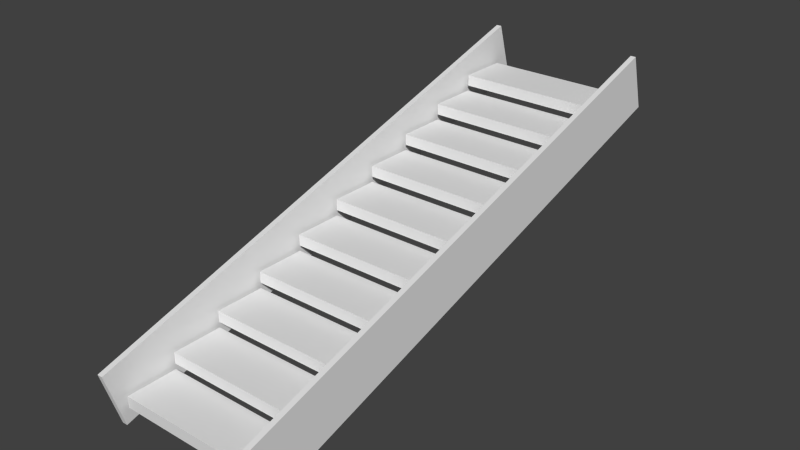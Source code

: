 # Source: Staircase.blend  (saved by Blender 2.73.0; exported with 4.5.12 LTS)
import bpy
from mathutils import Matrix  # noqa: F401  (used for matrix-valued properties, if any)

bpy.ops.wm.read_factory_settings(use_empty=True)
scene = bpy.context.scene
scene.name = 'Scene'

# ---- collections
col_collection_1 = bpy.data.collections.new('Collection 1'); scene.collection.children.link(col_collection_1)

# ---- materials (node trees are filled in below, after node groups)
mat_material = bpy.data.materials.new('Material')
mat_material.alpha_threshold = 0.0
mat_material.use_transparent_shadow = False
mat_material.roughness = 0.5
mat_material.line_color = (0.0, 0.0, 0.0, 1.0)

# ---- material node trees

# ---- world
world_world = bpy.data.worlds.new('World'); scene.world = world_world
world_world.color = (0.05088, 0.05088, 0.05088)
world_world.use_sun_shadow = False
world_world.sun_shadow_jitter_overblur = 0.0
world_world.cycles.sampling_method = 'MANUAL'
world_world.cycles.sample_map_resolution = 256

# ---- meshes
me_cube = bpy.data.meshes.new('Cube')
me_cube.from_pydata([(1.0, 1.0, -1.0), (1.0, -1.0, -1.0), (-1.0, -1.0, -1.0), (-1.0, 1.0, -1.0), (1.0, 1.0, 1.0), (1.0, -1.0, 1.0), (-1.0, -1.0, 1.0), (-1.0, 1.0, 1.0), (1.0, 3.0, 2.0), (1.0, 1.0, 2.0), (-1.0, 1.0, 2.0), (-1.0, 3.0, 2.0), (1.0, 3.0, 4.0), (1.0, 1.0, 4.0), (-1.0, 1.0, 4.0), (-1.0, 3.0, 4.0), (1.0, 5.0, 5.0), (1.0, 3.0, 5.0), (-1.0, 3.0, 5.0), (-1.0, 5.0, 5.0), (1.0, 5.0, 7.0), (1.0, 3.0, 7.0), (-1.0, 3.0, 7.0), (-1.0, 5.0, 7.0), (1.0, 7.0, 8.0), (1.0, 5.0, 8.0), (-1.0, 5.0, 8.0), (-1.0, 7.0, 8.0), (1.0, 7.0, 10.0), (1.0, 5.0, 10.0), (-1.0, 5.0, 10.0), (-1.0, 7.0, 10.0), (1.0, 9.0, 11.0), (1.0, 7.0, 11.0), (-1.0, 7.0, 11.0), (-1.0, 9.0, 11.0), (1.0, 9.0, 13.0), (1.0, 7.0, 13.0), (-1.0, 7.0, 13.0), (-1.0, 9.0, 13.0), (1.0, 11.0, 14.0), (1.0, 9.0, 14.0), (-1.0, 9.0, 14.0), (-1.0, 11.0, 14.0), (1.0, 11.0, 16.0), (1.0, 9.0, 16.0), (-1.0, 9.0, 16.0), (-1.0, 11.0, 16.0), (1.0, 13.0, 17.0), (1.0, 11.0, 17.0), (-1.0, 11.0, 17.0), (-1.0, 13.0, 17.0), (1.0, 13.0, 19.0), (1.0, 11.0, 19.0), (-1.0, 11.0, 19.0), (-1.0, 13.0, 19.0), (1.0, 15.0, 20.0), (1.0, 13.0, 20.0), (-1.0, 13.0, 20.0), (-1.0, 15.0, 20.0), (1.0, 15.0, 22.0), (1.0, 13.0, 22.0), (-1.0, 13.0, 22.0), (-1.0, 15.0, 22.0), (1.0, 17.0, 23.0), (1.0, 15.0, 23.0), (-1.0, 15.0, 23.0), (-1.0, 17.0, 23.0), (1.0, 17.0, 25.0), (1.0, 15.0, 25.0), (-1.0, 15.0, 25.0), (-1.0, 17.0, 25.0), (1.0, 19.0, 26.0), (1.0, 17.0, 26.0), (-1.0, 17.0, 26.0), (-1.0, 19.0, 26.0), (1.0, 19.0, 28.0), (1.0, 17.0, 28.0), (-1.0, 17.0, 28.0), (-1.0, 19.0, 28.0)], [], [(0, 1, 2, 3), (4, 7, 6, 5), (0, 4, 5, 1), (1, 5, 6, 2), (2, 6, 7, 3), (4, 0, 3, 7), (8, 9, 10, 11), (12, 15, 14, 13), (8, 12, 13, 9), (9, 13, 14, 10), (10, 14, 15, 11), (12, 8, 11, 15), (16, 17, 18, 19), (20, 23, 22, 21), (16, 20, 21, 17), (17, 21, 22, 18), (18, 22, 23, 19), (20, 16, 19, 23), (24, 25, 26, 27), (28, 31, 30, 29), (24, 28, 29, 25), (25, 29, 30, 26), (26, 30, 31, 27), (28, 24, 27, 31), (32, 33, 34, 35), (36, 39, 38, 37), (32, 36, 37, 33), (33, 37, 38, 34), (34, 38, 39, 35), (36, 32, 35, 39), (40, 41, 42, 43), (44, 47, 46, 45), (40, 44, 45, 41), (41, 45, 46, 42), (42, 46, 47, 43), (44, 40, 43, 47), (48, 49, 50, 51), (52, 55, 54, 53), (48, 52, 53, 49), (49, 53, 54, 50), (50, 54, 55, 51), (52, 48, 51, 55), (56, 57, 58, 59), (60, 63, 62, 61), (56, 60, 61, 57), (57, 61, 62, 58), (58, 62, 63, 59), (60, 56, 59, 63), (64, 65, 66, 67), (68, 71, 70, 69), (64, 68, 69, 65), (65, 69, 70, 66), (66, 70, 71, 67), (68, 64, 67, 71), (72, 73, 74, 75), (76, 79, 78, 77), (72, 76, 77, 73), (73, 77, 78, 74), (74, 78, 79, 75), (76, 72, 75, 79)])
me_cube.materials.append(mat_material)
me_cube.use_remesh_preserve_volume = False
me_cube.use_remesh_preserve_attributes = False
me_cube.use_mirror_vertex_groups = False
me_cube.update()
me_cube_001 = bpy.data.meshes.new('Cube.001')
me_cube_001.from_pydata([(-1.0, -1.0, -1.0), (-1.0, 1.0, -1.0), (1.0, 1.0, -1.0), (1.0, -1.0, -1.0), (-1.0, -1.0, 1.0), (-1.0, 1.0, 1.0), (1.0, 1.0, 1.0), (1.0, -1.0, 1.0), (57.8, -1.0, -1.0), (57.8, 1.0, -1.0), (59.8, 1.0, -1.0), (59.8, -1.0, -1.0), (57.8, -1.0, 1.0), (57.8, 1.0, 1.0), (59.8, 1.0, 1.0), (59.8, -1.0, 1.0)], [], [(4, 5, 1, 0), (5, 6, 2, 1), (6, 7, 3, 2), (7, 4, 0, 3), (0, 1, 2, 3), (7, 6, 5, 4), (12, 13, 9, 8), (13, 14, 10, 9), (14, 15, 11, 10), (15, 12, 8, 11), (8, 9, 10, 11), (15, 14, 13, 12)])
me_cube_001.use_remesh_preserve_volume = False
me_cube_001.use_remesh_preserve_attributes = False
me_cube_001.use_mirror_vertex_groups = False
me_cube_001.update()

# ---- objects
ob_stairs = bpy.data.objects.new('Stairs', me_cube)
ob_stairsrailing = bpy.data.objects.new('StairsRailing', me_cube_001)

# ---- transforms, parenting, visibility, modifiers, constraints
ob_stairs.location = (0.0, 0.0, 0.2886)
ob_stairs.scale = (0.9037, 0.3077, 0.0677)
ob_stairs.lock_rotations_4d = False
ob_stairs.empty_display_type = 'ARROWS'
ob_stairs.lineart.crease_threshold = 0.0
ob_stairsrailing.parent = ob_stairs
ob_stairsrailing.matrix_parent_inverse = Matrix(((1.107, 0.0, 0.0, -0.0), (0.0, 3.25, 0.0, -0.0), (0.0, 0.0, 14.77, -4.263), (0.0, 0.0, 0.0, 1.0)))
ob_stairsrailing.location = (-0.9846, 2.826, 1.314)
ob_stairsrailing.rotation_euler = (0.2916, -0.0, 0.0)
ob_stairsrailing.scale = (0.03296, 3.397, 0.3603)
ob_stairsrailing.lineart.crease_threshold = 0.0

# ---- collection membership
col_collection_1.objects.link(ob_stairs)
col_collection_1.objects.link(ob_stairsrailing)

# ---- scene / render settings (as saved in the file)
scene.frame_start = 1; scene.frame_end = 250; scene.frame_set(1)
scene.render.engine = 'BLENDER_EEVEE_NEXT'
scene.render.resolution_percentage = 50
scene.render.dither_intensity = 0.0
scene.cycles.use_denoising = False
scene.cycles.samples = 10
scene.cycles.sampling_pattern = 'TABULATED_SOBOL'
scene.cycles.light_sampling_threshold = 0.0
scene.cycles.use_adaptive_sampling = False
scene.cycles.use_light_tree = False
scene.cycles.blur_glossy = 0.0
scene.cycles.pixel_filter_type = 'GAUSSIAN'
scene.cycles.sample_clamp_indirect = 0.0
scene.view_settings.view_transform = 'Standard'
bpy.context.view_layer.update()

# ---- added for rendering (the .blend has no active camera and no usable light): camera, sun
cam_auto = bpy.data.cameras.new('AutoCamera')
cam_auto.lens = 50.0
cam_auto.sensor_width = 36.0
cam_auto.clip_end = 1000.0
ob_auto_camera = bpy.data.objects.new('AutoCamera', cam_auto)
scene.collection.objects.link(ob_auto_camera)
ob_auto_camera.location = (6.9135, -5.48917, 6.85739)
ob_auto_camera.rotation_euler = (1.09748, -7.21219e-08, 0.694738)
scene.camera = ob_auto_camera
light_auto_sun = bpy.data.lights.new('AutoSun', 'SUN')
light_auto_sun.energy = 3.0
light_auto_sun.angle = 0.0523599
ob_auto_sun = bpy.data.objects.new('AutoSun', light_auto_sun)
scene.collection.objects.link(ob_auto_sun)
ob_auto_sun.rotation_euler = (0.872665, 0.174533, 0.523599)
bpy.context.view_layer.update()
